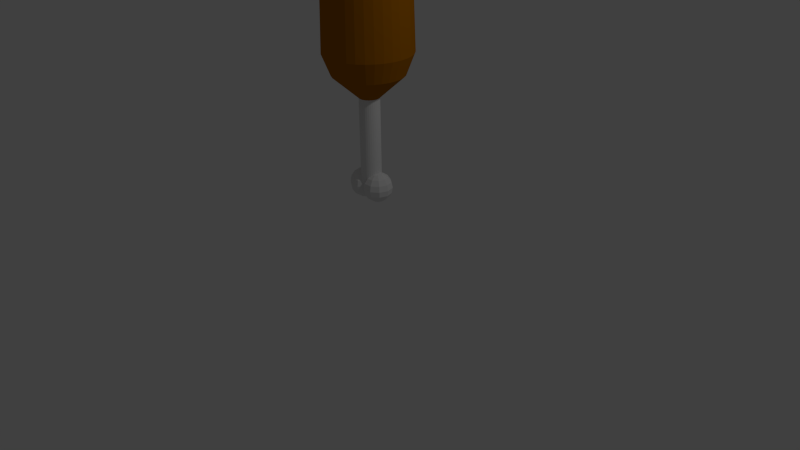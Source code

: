 # Source: Gigot.blend  (saved by Blender 2.76.0; exported with 4.5.12 LTS)
import bpy
from mathutils import Matrix  # noqa: F401  (used for matrix-valued properties, if any)

bpy.ops.wm.read_factory_settings(use_empty=True)
scene = bpy.context.scene
scene.name = 'Scene'

# ---- collections
col_collection_1 = bpy.data.collections.new('Collection 1'); scene.collection.children.link(col_collection_1)

# ---- materials (node trees are filled in below, after node groups)
mat_bone = bpy.data.materials.new('Bone')
mat_bone.alpha_threshold = 0.0
mat_bone.use_transparent_shadow = False
mat_bone.roughness = 0.5
mat_meat = bpy.data.materials.new('Meat')
mat_meat.alpha_threshold = 0.0
mat_meat.use_transparent_shadow = False
mat_meat.diffuse_color = (0.5382, 0.03039, 0.04317, 1.0)
mat_meat.roughness = 0.5
mat_leather2 = bpy.data.materials.new('Leather2')
mat_leather2.alpha_threshold = 0.0
mat_leather2.use_transparent_shadow = False
mat_leather2.diffuse_color = (0.4109, 0.1392, 0.0004139, 1.0)
mat_leather2.roughness = 0.5

# ---- material node trees

# ---- world
world_world = bpy.data.worlds.new('World'); scene.world = world_world
world_world.color = (0.05088, 0.05088, 0.05088)
world_world.use_sun_shadow = False
world_world.sun_shadow_jitter_overblur = 0.0
world_world.cycles.sampling_method = 'MANUAL'
world_world.cycles.sample_map_resolution = 256

# ---- cameras
cam_camera = bpy.data.cameras.new('Camera')
cam_camera.clip_end = 100.0
cam_camera.lens = 35.0
cam_camera.sensor_width = 32.0
cam_camera.sensor_height = 18.0
cam_camera.ortho_scale = 7.314
cam_camera.dof.focus_distance = 0.0
cam_camera.dof.aperture_fstop = 128.0

# ---- lights
light_lamp = bpy.data.lights.new('Lamp', 'POINT')
light_lamp.transmission_factor = 0.0
light_lamp.cutoff_distance = 30.0
light_lamp.energy = 100.0
light_lamp.shadow_buffer_clip_start = 1.001
light_lamp.shadow_soft_size = 0.1
light_lamp.shadow_maximum_resolution = 0.006
light_lamp.use_absolute_resolution = True
light_lamp.cycles.use_multiple_importance_sampling = False

# ---- meshes
me_cylinder = bpy.data.meshes.new('Cylinder')
me_cylinder.from_pydata([(0.0, 1.0, -0.7967), (5.717e-09, 0.9519, 0.9781), (0.1951, 0.9808, -0.7967), (0.1857, 0.9336, 0.9781), (0.3827, 0.9239, -0.7967), (0.3643, 0.8794, 0.9781), (0.5556, 0.8315, -0.7967), (0.5288, 0.7914, 0.9781), (0.7071, 0.7071, -0.7967), (0.6731, 0.6731, 0.9781), (0.8315, 0.5556, -0.7967), (0.7914, 0.5288, 0.9781), (0.9239, 0.3827, -0.7967), (0.8794, 0.3643, 0.9781), (0.9808, 0.1951, -0.7967), (0.9336, 0.1857, 0.9781), (1.0, 7.55e-08, -0.7967), (0.9519, 8.558e-08, 0.9781), (0.9808, -0.1951, -0.7967), (0.9336, -0.1857, 0.9781), (0.9239, -0.3827, -0.7967), (0.8794, -0.3643, 0.9781), (0.8315, -0.5556, -0.7967), (0.7914, -0.5288, 0.9781), (0.7071, -0.7071, -0.7967), (0.6731, -0.6731, 0.9781), (0.5556, -0.8315, -0.7967), (0.5288, -0.7914, 0.9781), (0.3827, -0.9239, -0.7967), (0.3643, -0.8794, 0.9781), (0.1951, -0.9808, -0.7967), (0.1857, -0.9336, 0.9781), (-3.258e-07, -1.0, -0.7967), (-3.044e-07, -0.9519, 0.9781), (-0.1951, -0.9808, -0.7967), (-0.1857, -0.9336, 0.9781), (-0.3827, -0.9239, -0.7967), (-0.3643, -0.8794, 0.9781), (-0.5556, -0.8315, -0.7967), (-0.5288, -0.7914, 0.9781), (-0.7071, -0.7071, -0.7967), (-0.6731, -0.6731, 0.9781), (-0.8315, -0.5556, -0.7967), (-0.7914, -0.5288, 0.9781), (-0.9239, -0.3827, -0.7967), (-0.8794, -0.3643, 0.9781), (-0.9808, -0.1951, -0.7967), (-0.9336, -0.1857, 0.9781), (-1.0, 9.656e-07, -0.7967), (-0.9519, 9.328e-07, 0.9781), (-0.9808, 0.1951, -0.7967), (-0.9336, 0.1857, 0.9781), (-0.9239, 0.3827, -0.7967), (-0.8794, 0.3643, 0.9781), (-0.8315, 0.5556, -0.7967), (-0.7914, 0.5288, 0.9781), (-0.7071, 0.7071, -0.7967), (-0.6731, 0.6731, 0.9781), (-0.5556, 0.8315, -0.7967), (-0.5288, 0.7914, 0.9781), (-0.3827, 0.9239, -0.7967), (-0.3643, 0.8794, 0.9781), (-0.1951, 0.9808, -0.7967), (-0.1857, 0.9336, 0.9781), (4.123e-08, 0.8111, -1.278), (0.1582, 0.7955, -1.278), (0.3104, 0.7494, -1.278), (0.4506, 0.6744, -1.278), (0.5736, 0.5736, -1.278), (0.6744, 0.4506, -1.278), (0.7494, 0.3104, -1.278), (0.7955, 0.1582, -1.278), (0.8111, 1.151e-07, -1.278), (0.7955, -0.1582, -1.278), (0.7494, -0.3104, -1.278), (0.6744, -0.4506, -1.278), (0.5736, -0.5736, -1.278), (0.4506, -0.6744, -1.278), (0.3104, -0.7494, -1.278), (0.1582, -0.7955, -1.278), (-2.231e-07, -0.8111, -1.278), (-0.1582, -0.7955, -1.278), (-0.3104, -0.7494, -1.278), (-0.4506, -0.6744, -1.278), (-0.5736, -0.5736, -1.278), (-0.6744, -0.4506, -1.278), (-0.7494, -0.3104, -1.278), (-0.7955, -0.1582, -1.278), (-0.8111, 8.371e-07, -1.278), (-0.7955, 0.1582, -1.278), (-0.7494, 0.3104, -1.278), (-0.6744, 0.4506, -1.278), (-0.5736, 0.5736, -1.278), (-0.4506, 0.6744, -1.278), (-0.3104, 0.7494, -1.278), (-0.1582, 0.7955, -1.278), (7.014e-08, 0.4331, -1.616), (0.08449, 0.4247, -1.616), (0.1657, 0.4001, -1.616), (0.2406, 0.3601, -1.616), (0.3062, 0.3062, -1.616), (0.3601, 0.2406, -1.616), (0.4001, 0.1657, -1.616), (0.4247, 0.08449, -1.616), (0.4331, 1.925e-07, -1.616), (0.4247, -0.08448, -1.616), (0.4001, -0.1657, -1.616), (0.3601, -0.2406, -1.616), (0.3062, -0.3062, -1.616), (0.2406, -0.3601, -1.616), (0.1657, -0.4001, -1.616), (0.08449, -0.4247, -1.616), (-7.097e-08, -0.4331, -1.616), (-0.08449, -0.4247, -1.616), (-0.1657, -0.4001, -1.616), (-0.2406, -0.3601, -1.616), (-0.3062, -0.3062, -1.616), (-0.3601, -0.2406, -1.616), (-0.4001, -0.1657, -1.616), (-0.4247, -0.08448, -1.616), (-0.4331, 5.78e-07, -1.616), (-0.4247, 0.08449, -1.616), (-0.4001, 0.1657, -1.616), (-0.3601, 0.2406, -1.616), (-0.3062, 0.3062, -1.616), (-0.2406, 0.3601, -1.616), (-0.1657, 0.4001, -1.616), (-0.08448, 0.4247, -1.616), (1.091e-07, 0.2339, -1.795), (0.04562, 0.2294, -1.795), (0.08949, 0.2161, -1.795), (0.1299, 0.1944, -1.795), (0.1654, 0.1654, -1.795), (0.1944, 0.1299, -1.795), (0.2161, 0.08949, -1.795), (0.2294, 0.04562, -1.795), (0.2339, 2.321e-07, -1.795), (0.2294, -0.04562, -1.795), (0.2161, -0.08949, -1.795), (0.1944, -0.1299, -1.795), (0.1654, -0.1654, -1.795), (0.1299, -0.1944, -1.795), (0.08949, -0.2161, -1.795), (0.04562, -0.2294, -1.795), (3.285e-08, -0.2339, -1.795), (-0.04562, -0.2294, -1.795), (-0.08949, -0.2161, -1.795), (-0.1299, -0.1944, -1.795), (-0.1654, -0.1654, -1.795), (-0.1944, -0.1299, -1.795), (-0.2161, -0.08949, -1.795), (-0.2294, -0.04562, -1.795), (-0.2339, 4.402e-07, -1.795), (-0.2294, 0.04562, -1.795), (-0.2161, 0.08949, -1.795), (-0.1944, 0.1299, -1.795), (-0.1654, 0.1654, -1.795), (-0.1299, 0.1944, -1.795), (-0.08949, 0.2161, -1.795), (-0.04562, 0.2294, -1.795), (3.439e-07, 0.2339, -3.752), (0.04562, 0.2294, -3.752), (0.08949, 0.2161, -3.752), (0.1299, 0.1944, -3.752), (0.1654, 0.1654, -3.752), (0.1944, 0.1299, -3.752), (0.2161, 0.08949, -3.752), (0.2294, 0.04562, -3.752), (0.2339, 2.321e-07, -3.752), (0.2294, -0.04562, -3.752), (0.2161, -0.08949, -3.752), (0.1944, -0.1299, -3.752), (0.1654, -0.1654, -3.752), (0.1299, -0.1944, -3.752), (0.08949, -0.2161, -3.752), (0.04562, -0.2294, -3.752), (2.677e-07, -0.2339, -3.752), (-0.04562, -0.2294, -3.752), (-0.08949, -0.2161, -3.752), (-0.1299, -0.1944, -3.752), (-0.1654, -0.1654, -3.752), (-0.1944, -0.1299, -3.752), (-0.2161, -0.08949, -3.752), (-0.2294, -0.04562, -3.752), (-0.2339, 4.402e-07, -3.752), (-0.2294, 0.04562, -3.752), (-0.2161, 0.08949, -3.752), (-0.1944, 0.1299, -3.752), (-0.1654, 0.1654, -3.752), (-0.1299, 0.1944, -3.752), (-0.08949, 0.2161, -3.752), (-0.04562, 0.2294, -3.752), (0.1734, 0.8716, 1.0), (1.321e-08, 0.8887, 1.0), (0.3401, 0.8211, 1.0), (0.4937, 0.7389, 1.0), (0.6284, 0.6284, 1.0), (0.7389, 0.4937, 1.0), (0.8211, 0.3401, 1.0), (0.8716, 0.1734, 1.0), (0.8887, 9.881e-08, 1.0), (0.8716, -0.1734, 1.0), (0.8211, -0.3401, 1.0), (0.7389, -0.4937, 1.0), (0.6284, -0.6284, 1.0), (0.4937, -0.7389, 1.0), (0.3401, -0.8211, 1.0), (0.1734, -0.8716, 1.0), (-2.764e-07, -0.8887, 1.0), (-0.1734, -0.8716, 1.0), (-0.3401, -0.8211, 1.0), (-0.4937, -0.7389, 1.0), (-0.6284, -0.6284, 1.0), (-0.7389, -0.4937, 1.0), (-0.8211, -0.3401, 1.0), (-0.8716, -0.1734, 1.0), (-0.8887, 8.899e-07, 1.0), (-0.8716, 0.1734, 1.0), (-0.8211, 0.3401, 1.0), (-0.7389, 0.4937, 1.0), (-0.6284, 0.6284, 1.0), (-0.4937, 0.7389, 1.0), (-0.3401, 0.8211, 1.0), (-0.1734, 0.8716, 1.0), (0.03305, 0.1661, 1.0), (6.245e-08, 0.1694, 1.0), (0.06482, 0.1565, 1.0), (0.0941, 0.1408, 1.0), (0.1198, 0.1198, 1.0), (0.1408, 0.09411, 1.0), (0.1565, 0.06482, 1.0), (0.1661, 0.03305, 1.0), (0.1694, 2.601e-07, 1.0), (0.1661, -0.03304, 1.0), (0.1565, -0.06482, 1.0), (0.1408, -0.0941, 1.0), (0.1198, -0.1198, 1.0), (0.0941, -0.1408, 1.0), (0.06482, -0.1565, 1.0), (0.03305, -0.1661, 1.0), (7.255e-09, -0.1694, 1.0), (-0.03305, -0.1661, 1.0), (-0.06482, -0.1565, 1.0), (-0.0941, -0.1408, 1.0), (-0.1198, -0.1198, 1.0), (-0.1408, -0.0941, 1.0), (-0.1565, -0.06482, 1.0), (-0.1661, -0.03304, 1.0), (-0.1694, 4.108e-07, 1.0), (-0.1661, 0.03305, 1.0), (-0.1565, 0.06482, 1.0), (-0.1408, 0.09411, 1.0), (-0.1198, 0.1198, 1.0), (-0.0941, 0.1408, 1.0), (-0.06482, 0.1565, 1.0), (-0.03304, 0.1661, 1.0), (0.4818, 0.2008, -3.839), (0.4608, 0.1855, -3.708), (0.4008, 0.142, -3.597), (-0.5383, -1.002e-08, -3.708), (0.3112, 0.07685, -3.523), (0.2054, -4.035e-08, -3.497), (0.2458, 0.1244, -4.155), (0.28, 0.2298, -4.081), (0.3029, 0.3002, -3.97), (0.311, 0.3249, -3.839), (-0.3284, 0.07685, -3.523), (-0.4181, 0.142, -3.597), (-0.478, 0.1855, -3.708), (-0.4991, 0.2008, -3.839), (-0.478, 0.1855, -3.97), (-0.4181, 0.142, -4.081), (-0.3284, 0.07685, -4.155), (0.3029, 0.3002, -3.708), (0.28, 0.2298, -3.597), (-0.263, 0.1244, -3.523), (-0.2973, 0.2298, -3.597), (-0.3202, 0.3002, -3.708), (-0.3282, 0.3249, -3.839), (-0.3202, 0.3002, -3.97), (-0.2973, 0.2298, -4.081), (-0.263, 0.1244, -4.155), (0.2458, 0.1244, -3.523), (0.165, 0.1244, -4.155), (-0.1822, 0.1244, -3.523), (-0.148, 0.2298, -3.597), (-0.1251, 0.3002, -3.708), (-0.1171, 0.3249, -3.839), (-0.1251, 0.3002, -3.97), (-0.148, 0.2298, -4.081), (-0.1822, 0.1244, -4.155), (0.1307, 0.2298, -4.081), (-0.2226, -4.035e-08, -3.497), (-0.1169, 0.07685, -3.523), (-0.02718, 0.142, -3.597), (0.03273, 0.1855, -3.708), (0.05377, 0.2008, -3.839), (0.03273, 0.1855, -3.97), (-0.02718, 0.142, -4.081), (-0.1169, 0.07685, -4.155), (0.1078, 0.3002, -3.97), (0.0998, 0.3249, -3.839), (-0.09189, 3.811e-10, -3.523), (0.01896, -9.801e-09, -3.597), (0.09302, -9.801e-09, -3.708), (0.119, -1.998e-08, -3.839), (0.09302, -9.801e-09, -3.97), (0.01896, -9.801e-09, -4.081), (-0.09189, 3.811e-10, -4.155), (-0.2226, -1.002e-08, -4.181), (0.1078, 0.3002, -3.708), (-0.1169, -0.07685, -3.523), (-0.02718, -0.142, -3.597), (0.03273, -0.1855, -3.708), (0.05377, -0.2008, -3.839), (0.03273, -0.1855, -3.97), (-0.02718, -0.142, -4.081), (-0.1169, -0.07685, -4.155), (0.1307, 0.2298, -3.597), (0.165, 0.1244, -3.523), (-0.1822, -0.1244, -3.523), (-0.148, -0.2298, -3.597), (-0.1251, -0.3002, -3.708), (-0.1171, -0.3249, -3.839), (-0.1251, -0.3002, -3.97), (-0.148, -0.2298, -4.081), (-0.1822, -0.1244, -4.155), (0.0996, 0.07685, -4.155), (0.009926, 0.142, -4.081), (-0.263, -0.1244, -3.523), (-0.2973, -0.2298, -3.597), (-0.3202, -0.3002, -3.708), (-0.3282, -0.3249, -3.839), (-0.3202, -0.3002, -3.97), (-0.2973, -0.2298, -4.081), (-0.263, -0.1244, -4.155), (-0.04999, 0.1855, -3.97), (-0.07103, 0.2008, -3.839), (-0.3284, -0.07685, -3.523), (-0.4181, -0.142, -3.597), (-0.478, -0.1855, -3.708), (-0.4991, -0.2008, -3.839), (-0.478, -0.1855, -3.97), (-0.4181, -0.142, -4.081), (-0.3284, -0.07685, -4.155), (-0.04999, 0.1855, -3.708), (0.009926, 0.142, -3.597), (-0.3534, -1.998e-08, -3.523), (-0.4642, -1.998e-08, -3.597), (0.0996, 0.07685, -3.523), (-0.5643, -4.035e-08, -3.839), (-0.5383, -1.998e-08, -3.97), (-0.4642, -1.998e-08, -4.081), (-0.3534, -1.998e-08, -4.155), (-0.1103, -1.002e-08, -3.708), (0.4608, 0.1855, -3.97), (0.4008, 0.142, -4.081), (0.3112, 0.07685, -4.155), (0.3361, 3.811e-10, -3.523), (0.447, -9.801e-09, -3.597), (0.521, -9.801e-09, -3.708), (0.547, -1.998e-08, -3.839), (0.521, -9.801e-09, -3.97), (0.447, -9.801e-09, -4.081), (0.3361, 3.811e-10, -4.155), (0.2054, -1.002e-08, -4.181), (0.3112, -0.07685, -3.523), (0.4008, -0.142, -3.597), (0.4608, -0.1855, -3.708), (0.4818, -0.2008, -3.839), (0.4608, -0.1855, -3.97), (0.4008, -0.142, -4.081), (0.3112, -0.07685, -4.155), (0.2458, -0.1244, -3.523), (0.28, -0.2298, -3.597), (0.3029, -0.3002, -3.708), (0.311, -0.3249, -3.839), (0.3029, -0.3002, -3.97), (0.28, -0.2298, -4.081), (0.2458, -0.1244, -4.155), (0.165, -0.1244, -3.523), (0.1307, -0.2298, -3.597), (0.1078, -0.3002, -3.708), (0.0998, -0.3249, -3.839), (0.1078, -0.3002, -3.97), (0.1307, -0.2298, -4.081), (0.165, -0.1244, -4.155), (0.0996, -0.07685, -3.523), (0.009926, -0.142, -3.597), (-0.04999, -0.1855, -3.708), (-0.07103, -0.2008, -3.839), (-0.04999, -0.1855, -3.97), (0.009926, -0.142, -4.081), (0.0996, -0.07685, -4.155), (0.07463, -1.998e-08, -3.523), (-0.03621, -1.998e-08, -3.597), (-0.1363, -4.035e-08, -3.839), (-0.1103, -1.998e-08, -3.97), (-0.03621, -1.998e-08, -4.081), (0.07463, -1.998e-08, -4.155)], [], [(0, 1, 3, 2), (2, 3, 5, 4), (4, 5, 7, 6), (6, 7, 9, 8), (8, 9, 11, 10), (10, 11, 13, 12), (12, 13, 15, 14), (14, 15, 17, 16), (16, 17, 19, 18), (18, 19, 21, 20), (20, 21, 23, 22), (22, 23, 25, 24), (24, 25, 27, 26), (26, 27, 29, 28), (28, 29, 31, 30), (30, 31, 33, 32), (32, 33, 35, 34), (34, 35, 37, 36), (36, 37, 39, 38), (38, 39, 41, 40), (40, 41, 43, 42), (42, 43, 45, 44), (44, 45, 47, 46), (46, 47, 49, 48), (48, 49, 51, 50), (50, 51, 53, 52), (52, 53, 55, 54), (54, 55, 57, 56), (56, 57, 59, 58), (58, 59, 61, 60), (53, 51, 217, 218), (62, 63, 1, 0), (60, 61, 63, 62), (6, 8, 68, 67), (72, 73, 105, 104), (24, 26, 77, 76), (42, 44, 86, 85), (60, 62, 95, 94), (16, 18, 73, 72), (34, 36, 82, 81), (52, 54, 91, 90), (8, 10, 69, 68), (26, 28, 78, 77), (44, 46, 87, 86), (0, 2, 65, 64), (62, 0, 64, 95), (18, 20, 74, 73), (36, 38, 83, 82), (54, 56, 92, 91), (10, 12, 70, 69), (28, 30, 79, 78), (46, 48, 88, 87), (2, 4, 66, 65), (20, 22, 75, 74), (38, 40, 84, 83), (56, 58, 93, 92), (12, 14, 71, 70), (30, 32, 80, 79), (48, 50, 89, 88), (4, 6, 67, 66), (22, 24, 76, 75), (40, 42, 85, 84), (58, 60, 94, 93), (14, 16, 72, 71), (32, 34, 81, 80), (50, 52, 90, 89), (107, 108, 140, 139), (86, 87, 119, 118), (73, 74, 106, 105), (87, 88, 120, 119), (74, 75, 107, 106), (88, 89, 121, 120), (75, 76, 108, 107), (89, 90, 122, 121), (76, 77, 109, 108), (90, 91, 123, 122), (77, 78, 110, 109), (64, 65, 97, 96), (91, 92, 124, 123), (78, 79, 111, 110), (65, 66, 98, 97), (92, 93, 125, 124), (79, 80, 112, 111), (66, 67, 99, 98), (93, 94, 126, 125), (80, 81, 113, 112), (67, 68, 100, 99), (94, 95, 127, 126), (81, 82, 114, 113), (68, 69, 101, 100), (95, 64, 96, 127), (82, 83, 115, 114), (69, 70, 102, 101), (83, 84, 116, 115), (70, 71, 103, 102), (84, 85, 117, 116), (71, 72, 104, 103), (85, 86, 118, 117), (142, 143, 175, 174), (121, 122, 154, 153), (108, 109, 141, 140), (122, 123, 155, 154), (109, 110, 142, 141), (96, 97, 129, 128), (123, 124, 156, 155), (110, 111, 143, 142), (97, 98, 130, 129), (124, 125, 157, 156), (111, 112, 144, 143), (98, 99, 131, 130), (125, 126, 158, 157), (112, 113, 145, 144), (99, 100, 132, 131), (126, 127, 159, 158), (113, 114, 146, 145), (100, 101, 133, 132), (127, 96, 128, 159), (114, 115, 147, 146), (101, 102, 134, 133), (115, 116, 148, 147), (102, 103, 135, 134), (116, 117, 149, 148), (103, 104, 136, 135), (117, 118, 150, 149), (104, 105, 137, 136), (118, 119, 151, 150), (105, 106, 138, 137), (119, 120, 152, 151), (106, 107, 139, 138), (120, 121, 153, 152), (160, 161, 162, 163, 164, 165, 166, 167, 168, 169, 170, 171, 172, 173, 174, 175, 176, 177, 178, 179, 180, 181, 182, 183, 184, 185, 186, 187, 188, 189, 190, 191), (129, 130, 162, 161), (156, 157, 189, 188), (143, 144, 176, 175), (130, 131, 163, 162), (157, 158, 190, 189), (144, 145, 177, 176), (131, 132, 164, 163), (158, 159, 191, 190), (145, 146, 178, 177), (132, 133, 165, 164), (159, 128, 160, 191), (146, 147, 179, 178), (133, 134, 166, 165), (147, 148, 180, 179), (134, 135, 167, 166), (148, 149, 181, 180), (135, 136, 168, 167), (149, 150, 182, 181), (136, 137, 169, 168), (150, 151, 183, 182), (137, 138, 170, 169), (151, 152, 184, 183), (138, 139, 171, 170), (152, 153, 185, 184), (139, 140, 172, 171), (153, 154, 186, 185), (140, 141, 173, 172), (154, 155, 187, 186), (141, 142, 174, 173), (128, 129, 161, 160), (155, 156, 188, 187), (213, 212, 244, 245), (9, 7, 195, 196), (27, 25, 204, 205), (45, 43, 213, 214), (63, 61, 222, 223), (19, 17, 200, 201), (37, 35, 209, 210), (55, 53, 218, 219), (11, 9, 196, 197), (29, 27, 205, 206), (47, 45, 214, 215), (3, 1, 193, 192), (1, 63, 223, 193), (21, 19, 201, 202), (39, 37, 210, 211), (57, 55, 219, 220), (13, 11, 197, 198), (31, 29, 206, 207), (49, 47, 215, 216), (5, 3, 192, 194), (23, 21, 202, 203), (41, 39, 211, 212), (59, 57, 220, 221), (15, 13, 198, 199), (33, 31, 207, 208), (51, 49, 216, 217), (7, 5, 194, 195), (25, 23, 203, 204), (43, 41, 212, 213), (61, 59, 221, 222), (17, 15, 199, 200), (35, 33, 208, 209), (224, 225, 255, 254, 253, 252, 251, 250, 249, 248, 247, 246, 245, 244, 243, 242, 241, 240, 239, 238, 237, 236, 235, 234, 233, 232, 231, 230, 229, 228, 227, 226), (200, 199, 231, 232), (214, 213, 245, 246), (201, 200, 232, 233), (215, 214, 246, 247), (202, 201, 233, 234), (216, 215, 247, 248), (203, 202, 234, 235), (217, 216, 248, 249), (204, 203, 235, 236), (218, 217, 249, 250), (205, 204, 236, 237), (219, 218, 250, 251), (206, 205, 237, 238), (192, 193, 225, 224), (220, 219, 251, 252), (207, 206, 238, 239), (194, 192, 224, 226), (221, 220, 252, 253), (208, 207, 239, 240), (195, 194, 226, 227), (222, 221, 253, 254), (209, 208, 240, 241), (196, 195, 227, 228), (223, 222, 254, 255), (210, 209, 241, 242), (197, 196, 228, 229), (193, 223, 255, 225), (211, 210, 242, 243), (198, 197, 229, 230), (212, 211, 243, 244), (199, 198, 230, 231), (364, 363, 371, 372), (359, 358, 366, 367), (361, 360, 368, 369), (363, 362, 370, 371), (257, 258, 359, 360), (355, 256, 361, 362), (357, 356, 363, 364), (258, 260, 358, 359), (256, 257, 360, 361), (271, 270, 279, 280), (269, 268, 277, 278), (267, 266, 275, 276), (272, 271, 280, 281), (270, 269, 278, 279), (268, 267, 276, 277), (356, 355, 362, 363), (276, 275, 284, 285), (281, 280, 289, 290), (279, 278, 287, 288), (277, 276, 285, 286), (274, 282, 260, 258), (265, 273, 257, 256), (280, 279, 288, 289), (278, 277, 286, 287), (290, 289, 298, 299), (288, 287, 296, 297), (286, 285, 294, 295), (263, 264, 355, 356), (273, 274, 258, 257), (289, 288, 297, 298), (287, 286, 295, 296), (285, 284, 293, 294), (264, 265, 256, 355), (262, 263, 356, 357), (298, 297, 306, 307), (296, 295, 304, 305), (294, 293, 302, 303), (299, 298, 307, 308), (297, 296, 305, 306), (295, 294, 303, 304), (307, 306, 315, 316), (305, 304, 313, 314), (303, 302, 311, 312), (308, 307, 316, 317), (306, 305, 314, 315), (304, 303, 312, 313), (301, 310, 273, 265), (291, 300, 264, 263), (317, 316, 325, 326), (315, 314, 323, 324), (313, 312, 321, 322), (310, 318, 274, 273), (300, 301, 265, 264), (316, 315, 324, 325), (314, 313, 322, 323), (312, 311, 320, 321), (324, 323, 332, 333), (322, 321, 330, 331), (283, 291, 263, 262), (318, 319, 282, 274), (325, 324, 333, 334), (323, 322, 331, 332), (321, 320, 329, 330), (326, 325, 334, 335), (345, 346, 318, 310), (334, 333, 342, 343), (332, 331, 340, 341), (330, 329, 338, 339), (335, 334, 343, 344), (333, 332, 341, 342), (331, 330, 339, 340), (336, 337, 301, 300), (327, 328, 291, 283), (339, 338, 347, 348), (344, 343, 352, 353), (342, 341, 350, 351), (346, 349, 319, 318), (337, 345, 310, 301), (328, 336, 300, 291), (343, 342, 351, 352), (351, 350, 269, 270), (259, 348, 267, 268), (347, 292, 266), (309, 353, 272), (352, 351, 270, 271), (350, 259, 268, 269), (348, 347, 266, 267), (353, 352, 271, 272), (309, 272, 281), (266, 292, 275), (275, 292, 284), (309, 281, 290), (284, 292, 293), (309, 290, 299), (293, 292, 302), (309, 299, 308), (302, 292, 311), (309, 308, 317), (311, 292, 320), (309, 317, 326), (320, 292, 329), (309, 326, 335), (309, 335, 344), (329, 292, 338), (341, 340, 259, 350), (340, 339, 348, 259), (338, 292, 347), (309, 344, 353), (362, 361, 369, 370), (360, 359, 367, 368), (372, 371, 378, 379), (370, 369, 376, 377), (368, 367, 374, 375), (371, 370, 377, 378), (369, 368, 375, 376), (367, 366, 373, 374), (377, 376, 383, 384), (375, 374, 381, 382), (378, 377, 384, 385), (376, 375, 382, 383), (374, 373, 380, 381), (379, 378, 385, 386), (385, 384, 391, 392), (383, 382, 389, 390), (381, 380, 387, 388), (386, 385, 392, 393), (384, 383, 390, 391), (382, 381, 388, 389), (388, 387, 394, 395), (393, 392, 398, 399), (391, 390, 396, 397), (392, 391, 397, 398), (397, 396, 337, 336), (354, 395, 346, 345), (394, 261, 349), (365, 399, 327), (398, 397, 336, 328), (396, 354, 345, 337), (395, 394, 349, 346), (399, 398, 328, 327), (365, 327, 283), (349, 261, 319), (319, 261, 282), (365, 283, 262), (282, 261, 260), (365, 262, 357), (260, 261, 358), (365, 357, 364), (358, 261, 366), (365, 364, 372), (366, 261, 373), (365, 372, 379), (373, 261, 380), (365, 379, 386), (365, 386, 393), (380, 261, 387), (390, 389, 354, 396), (389, 388, 395, 354), (387, 261, 394), (365, 393, 399)])
me_cylinder.polygons.foreach_set('material_index', [2, 2, 2, 2, 2, 2, 2, 2, 2, 2, 2, 2, 2, 2, 2, 2, 2, 2, 2, 2, 2, 2, 2, 2, 2, 2, 2, 2, 2, 2, 2, 2, 2, 2, 2, 2, 2, 2, 2, 2, 2, 2, 2, 2, 2, 2, 2, 2, 2, 2, 2, 2, 2, 2, 2, 2, 2, 2, 2, 2, 2, 2, 2, 2, 2, 2, 2, 2, 2, 2, 2, 2, 2, 2, 2, 2, 2, 2, 2, 2, 2, 2, 2, 2, 2, 2, 2, 2, 2, 2, 2, 2, 2, 2, 2, 2, 2, 2, 0, 2, 2, 2, 2, 2, 2, 2, 2, 2, 2, 2, 2, 2, 2, 2, 2, 2, 2, 2, 2, 2, 2, 2, 2, 2, 2, 2, 2, 2, 2, 2, 2, 0, 0, 0, 0, 0, 0, 0, 0, 0, 0, 0, 0, 0, 0, 0, 0, 0, 0, 0, 0, 0, 0, 0, 0, 0, 0, 0, 0, 0, 0, 0, 1, 2, 2, 2, 2, 2, 2, 2, 2, 2, 2, 2, 2, 2, 2, 2, 2, 2, 2, 2, 2, 2, 2, 2, 2, 2, 2, 2, 2, 2, 2, 2, 0, 1, 1, 1, 1, 1, 1, 1, 1, 1, 1, 1, 1, 1, 1, 1, 1, 1, 1, 1, 1, 1, 1, 1, 1, 1, 1, 1, 1, 1, 1, 1, 0, 0, 0, 0, 0, 0, 0, 0, 0, 0, 0, 0, 0, 0, 0, 0, 0, 0, 0, 0, 0, 0, 0, 0, 0, 0, 0, 0, 0, 0, 0, 0, 0, 0, 0, 0, 0, 0, 0, 0, 0, 0, 0, 0, 0, 0, 0, 0, 0, 0, 0, 0, 0, 0, 0, 0, 0, 0, 0, 0, 0, 0, 0, 0, 0, 0, 0, 0, 0, 0, 0, 0, 0, 0, 0, 0, 0, 0, 0, 0, 0, 0, 0, 0, 0, 0, 0, 0, 0, 0, 0, 0, 0, 0, 0, 0, 0, 0, 0, 0, 0, 0, 0, 0, 0, 0, 0, 0, 0, 0, 0, 0, 0, 0, 0, 0, 0, 0, 0, 0, 0, 0, 0, 0, 0, 0, 0, 0, 0, 0, 0, 0, 0, 0, 0, 0, 0, 0, 0, 0, 0, 0, 0, 0, 0, 0, 0, 0, 0, 0, 0, 0, 0, 0, 0, 0, 0, 0, 0, 0])
me_cylinder.materials.append(mat_bone)
me_cylinder.materials.append(mat_meat)
me_cylinder.materials.append(mat_leather2)
me_cylinder.use_remesh_preserve_volume = False
me_cylinder.use_remesh_preserve_attributes = False
me_cylinder.use_mirror_vertex_groups = False
me_cylinder.update()

# ---- objects
ob_cylinder = bpy.data.objects.new('Cylinder', me_cylinder)
ob_lamp = bpy.data.objects.new('Lamp', light_lamp)
ob_camera = bpy.data.objects.new('Camera', cam_camera)

# ---- transforms, parenting, visibility, modifiers, constraints
ob_cylinder.location = (0.0, 0.0, 3.085)
ob_cylinder.scale = (0.5477, 0.5477, 0.5477)
ob_cylinder.lineart.crease_threshold = 0.0
ob_lamp.location = (4.076, 1.005, 5.904)
ob_lamp.rotation_euler = (0.6503, 0.05522, 1.866)
ob_lamp.lock_rotations_4d = False
ob_lamp.empty_display_type = 'ARROWS'
ob_lamp.color = (0.0, 0.0, 0.0, 0.0)
ob_lamp.lineart.crease_threshold = 0.0
ob_camera.location = (7.481, -6.508, 5.344)
ob_camera.rotation_euler = (1.109, 0.01082, 0.8149)
ob_camera.lock_rotations_4d = False
ob_camera.empty_display_type = 'ARROWS'
ob_camera.color = (0.0, 0.0, 0.0, 0.0)
ob_camera.display_type = 'WIRE'
ob_camera.lineart.crease_threshold = 0.0

# ---- collection membership
col_collection_1.objects.link(ob_cylinder)
col_collection_1.objects.link(ob_lamp)
col_collection_1.objects.link(ob_camera)

# ---- scene / render settings (as saved in the file)
scene.camera = ob_camera
scene.frame_start = 1; scene.frame_end = 250; scene.frame_set(1)
scene.render.engine = 'BLENDER_EEVEE_NEXT'
scene.render.resolution_percentage = 50
scene.render.dither_intensity = 0.0
scene.cycles.use_denoising = False
scene.cycles.samples = 10
scene.cycles.sampling_pattern = 'TABULATED_SOBOL'
scene.cycles.light_sampling_threshold = 0.0
scene.cycles.use_adaptive_sampling = False
scene.cycles.use_light_tree = False
scene.cycles.blur_glossy = 0.0
scene.cycles.pixel_filter_type = 'GAUSSIAN'
scene.cycles.sample_clamp_indirect = 0.0
scene.view_settings.view_transform = 'Standard'
bpy.context.view_layer.update()
